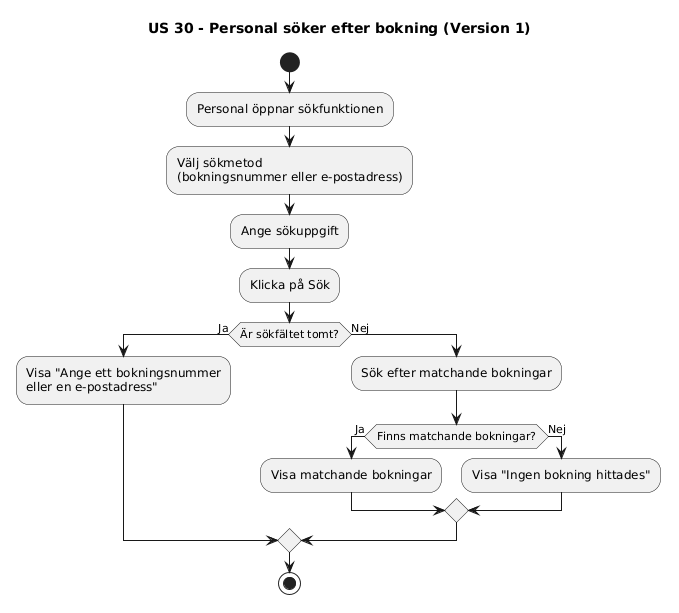

The diagram above was rendered by PlantUML. Its source (embedded in the PNG):
@startuml
title US 30 - Personal söker efter bokning (Version 1)

start

:Personal öppnar sökfunktionen;

:Välj sökmetod
(bokningsnummer eller e-postadress);

:Ange sökuppgift;

:Klicka på Sök;

if (Är sökfältet tomt?) then (Ja)
  :Visa "Ange ett bokningsnummer
  eller en e-postadress";
else (Nej)
  :Sök efter matchande bokningar;

  if (Finns matchande bokningar?) then (Ja)
    :Visa matchande bokningar;
  else (Nej)
    :Visa "Ingen bokning hittades";
  endif

endif

stop
@enduml